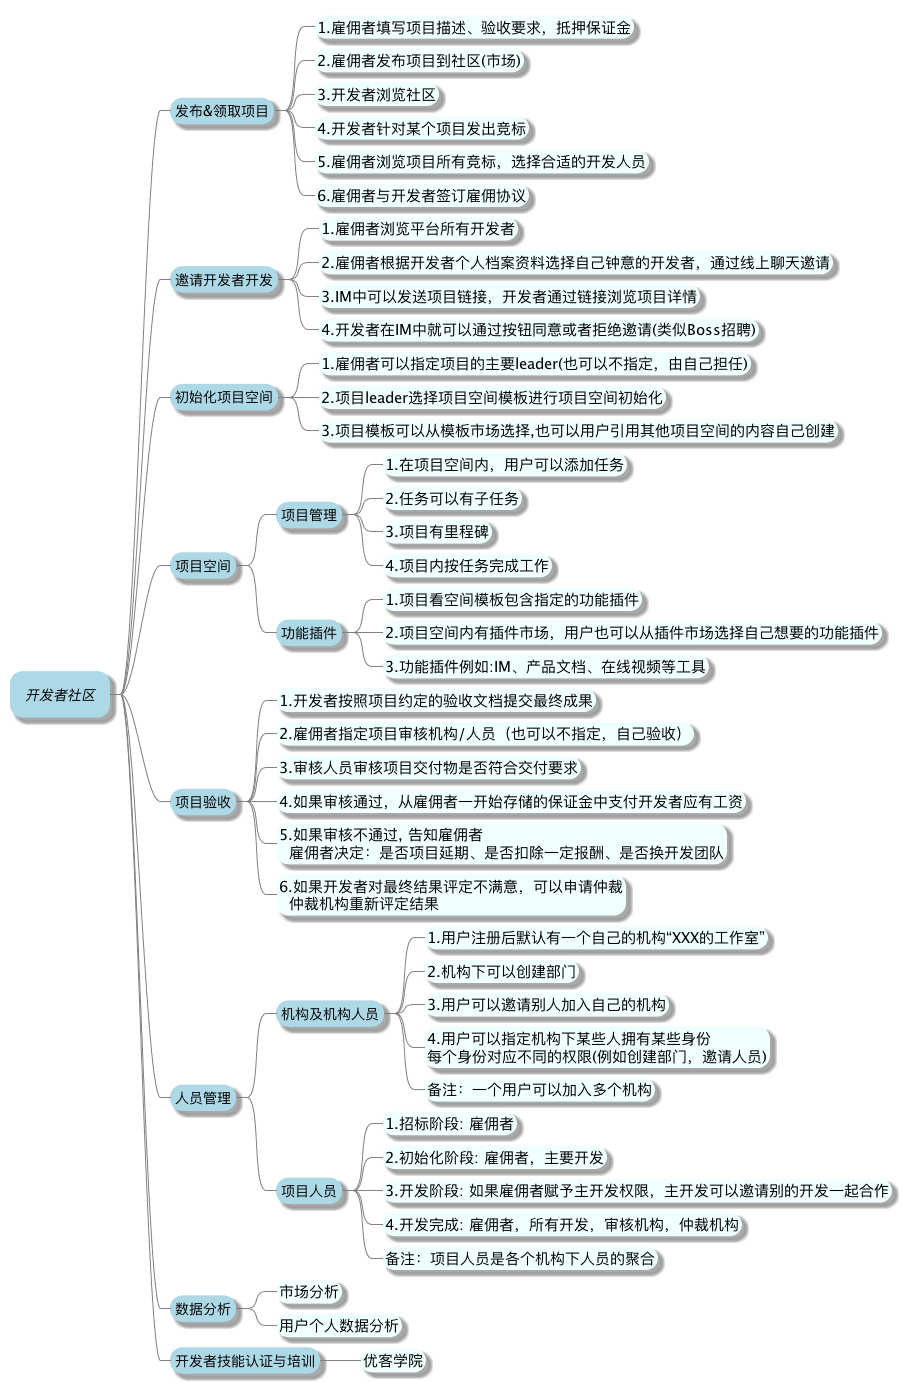

The diagram above was rendered by PlantUML. Its source (embedded in the PNG):
@startmindmap
<style>
mindmapDiagram {
  node {
    Padding 5
    Margin 15
    BackGroundColor lightblue
    LineColor lightblue
  }
  rootNode {
    Padding 15
    FontStyle Italic
    BackGroundColor lightblue
    LineColor lightblue
  }
  leafNode {
    Padding 3
    margin 5
    BackGroundColor Azure
    LineColor Azure
    FontSize 15
  }
  arrow{
      LineColor grey
  }
  :depth(1) {
      Padding 5
      Margin 15
      BackGroundColor lightblue
      LineColor lightblue   
  }
}
</style>

* 开发者社区
** 发布&领取项目
*** 1.雇佣者填写项目描述、验收要求，抵押保证金
*** 2.雇佣者发布项目到社区(市场)
*** 3.开发者浏览社区
*** 4.开发者针对某个项目发出竞标
*** 5.雇佣者浏览项目所有竞标，选择合适的开发人员
*** 6.雇佣者与开发者签订雇佣协议
** 邀请开发者开发
*** 1.雇佣者浏览平台所有开发者
*** 2.雇佣者根据开发者个人档案资料选择自己钟意的开发者，通过线上聊天邀请
*** 3.IM中可以发送项目链接，开发者通过链接浏览项目详情
*** 4.开发者在IM中就可以通过按钮同意或者拒绝邀请(类似Boss招聘)
** 初始化项目空间
*** 1.雇佣者可以指定项目的主要leader(也可以不指定，由自己担任)
*** 2.项目leader选择项目空间模板进行项目空间初始化
*** 3.项目模板可以从模板市场选择,也可以用户引用其他项目空间的内容自己创建
** 项目空间
*** 项目管理
**** 1.在项目空间内，用户可以添加任务
**** 2.任务可以有子任务
**** 3.项目有里程碑
**** 4.项目内按任务完成工作
*** 功能插件
**** 1.项目看空间模板包含指定的功能插件
**** 2.项目空间内有插件市场，用户也可以从插件市场选择自己想要的功能插件
**** 3.功能插件例如:IM、产品文档、在线视频等工具
** 项目验收
*** 1.开发者按照项目约定的验收文档提交最终成果
*** 2.雇佣者指定项目审核机构/人员（也可以不指定，自己验收）
*** 3.审核人员审核项目交付物是否符合交付要求
*** 4.如果审核通过，从雇佣者一开始存储的保证金中支付开发者应有工资
*** 5.如果审核不通过, 告知雇佣者\n  雇佣者决定：是否项目延期、是否扣除一定报酬、是否换开发团队
*** 6.如果开发者对最终结果评定不满意，可以申请仲裁\n  仲裁机构重新评定结果
** 人员管理
*** 机构及机构人员
**** 1.用户注册后默认有一个自己的机构“XXX的工作室”
**** 2.机构下可以创建部门
**** 3.用户可以邀请别人加入自己的机构
**** 4.用户可以指定机构下某些人拥有某些身份\n每个身份对应不同的权限(例如创建部门，邀请人员)
**** 备注：一个用户可以加入多个机构
*** 项目人员
**** 1.招标阶段: 雇佣者
**** 2.初始化阶段: 雇佣者，主要开发
**** 3.开发阶段: 如果雇佣者赋予主开发权限，主开发可以邀请别的开发一起合作
**** 4.开发完成: 雇佣者，所有开发，审核机构，仲裁机构
**** 备注：项目人员是各个机构下人员的聚合
** 数据分析
*** 市场分析
*** 用户个人数据分析
** 开发者技能认证与培训
*** 优客学院

@endmindmap